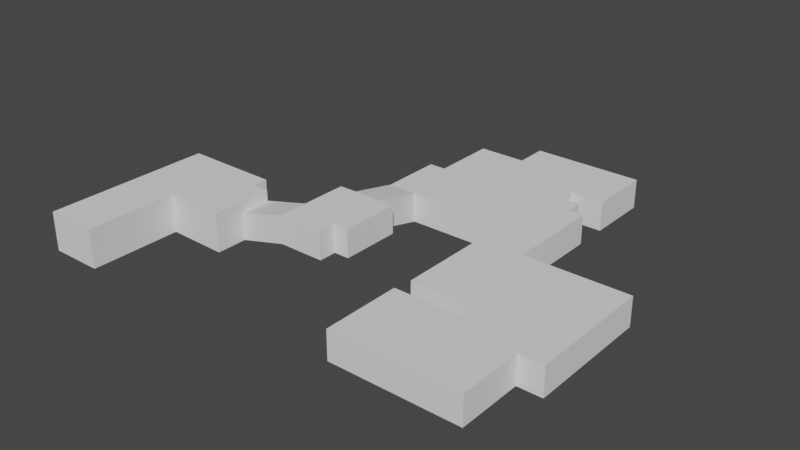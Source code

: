 # Source: Level.blend  (saved by Blender 2.81.16; exported with 4.5.12 LTS)
import bpy
from mathutils import Matrix  # noqa: F401  (used for matrix-valued properties, if any)

bpy.ops.wm.read_factory_settings(use_empty=True)
scene = bpy.context.scene
scene.name = 'Scene'

# ---- collections
col_collection = bpy.data.collections.new('Collection'); scene.collection.children.link(col_collection)

# ---- world
world_world = bpy.data.worlds.new('World'); scene.world = world_world
world_world.use_nodes = True; world_world.node_tree.nodes.clear()
_N = world_world.node_tree.nodes; _L = world_world.node_tree.links
n0 = _N.new('ShaderNodeOutputWorld'); n0.name = 'World Output'; n0.location = (300, 300)
n1 = _N.new('ShaderNodeBackground'); n1.name = 'Background'; n1.location = (10, 300)
n1.inputs[0].default_value = (0.05088, 0.05088, 0.05088, 1.0)
_L.new(n1.outputs[0], n0.inputs[0])
n0.is_active_output = True
world_world.color = (0.05088, 0.05088, 0.05088)
world_world.use_sun_shadow = False
world_world.sun_shadow_jitter_overblur = 0.0

# ---- meshes
me_plane = bpy.data.meshes.new('Plane')
me_plane.from_pydata([(-1.0, -1.0, 0.0), (1.0, -1.0, 0.0), (-1.0, 2.474, 0.0), (1.0, 2.474, 0.0), (-1.0, 5.422, 0.0), (1.0, 5.422, 0.0), (2.665, 2.42, 0.0), (2.665, 5.368, 0.0), (1.0, 4.849, 0.0), (-1.0, 4.849, 0.0), (2.665, 4.795, 0.0), (3.32, 2.42, 0.0), (3.316, 4.792, 0.0), (-1.0, 3.662, 0.0), (1.0, 3.662, 0.0), (2.665, 3.607, 0.0), (3.321, 3.606, 0.0), (-1.0, -1.0, 1.477), (1.0, -1.0, 1.477), (-1.0, 2.474, 1.477), (1.0, 2.474, 1.477), (-1.0, 5.422, 1.477), (1.0, 5.422, 1.477), (2.665, 2.42, 1.477), (2.665, 5.368, 1.477), (-1.0, 4.849, 1.477), (2.665, 4.795, 1.477), (3.32, 2.42, 1.477), (3.316, 4.792, 1.486), (-1.0, 3.662, 1.477), (3.315, 3.606, 1.486), (2.665, 3.607, 1.477)], [], [(0, 1, 3, 2), (9, 8, 5, 4), (14, 3, 6, 15), (5, 8, 10, 7), (13, 14, 8, 9), (15, 6, 11, 16), (10, 15, 16, 12), (2, 3, 14, 13), (8, 14, 15, 10), (0, 2, 19, 17), (6, 3, 20, 23), (1, 0, 17, 18), (11, 6, 23, 27), (5, 7, 24, 22), (3, 1, 18, 20), (10, 12, 28, 26), (13, 9, 25, 29), (9, 4, 21, 25), (4, 5, 22, 21), (2, 13, 29, 19), (16, 11, 27, 30), (7, 10, 26, 24), (19, 20, 18, 17), (31, 26, 28, 30), (23, 31, 30, 27), (29, 23, 20, 19), (25, 31, 23, 29), (21, 26, 31, 25), (22, 24, 26, 21)])
_uv = me_plane.uv_layers.new(name='UVMap')
_uv.uv.foreach_set('vector', [0.0, 0.0, 1.0, 0.0, 1.0, 1.0, 0.0, 1.0, 0.0, 1.0, 1.0, 1.0, 1.0, 1.0, 0.0, 1.0, 1.0, 1.0, 1.0, 1.0, 1.0, 1.0, 1.0, 1.0, 1.0, 1.0, 1.0, 1.0, 1.0, 1.0, 1.0, 1.0, 0.0, 1.0, 1.0, 1.0, 1.0, 1.0, 0.0, 1.0, 1.0, 1.0, 1.0, 1.0, 1.0, 1.0, 1.0, 1.0, 1.0, 1.0, 1.0, 1.0, 1.0, 1.0, 1.0, 1.0, 0.0, 1.0, 1.0, 1.0, 1.0, 1.0, 0.0, 1.0, 1.0, 1.0, 1.0, 1.0, 1.0, 1.0, 1.0, 1.0, 0.0, 0.0, 0.0, 1.0, 0.0, 1.0, 0.0, 0.0, 1.0, 1.0, 1.0, 1.0, 1.0, 1.0, 1.0, 1.0, 1.0, 0.0, 0.0, 0.0, 0.0, 0.0, 1.0, 0.0, 1.0, 1.0, 1.0, 1.0, 1.0, 1.0, 1.0, 1.0, 1.0, 1.0, 1.0, 1.0, 1.0, 1.0, 1.0, 1.0, 1.0, 1.0, 1.0, 0.0, 1.0, 0.0, 1.0, 1.0, 1.0, 1.0, 1.0, 1.0, 1.0, 1.0, 1.0, 1.0, 0.0, 1.0, 0.0, 1.0, 0.0, 1.0, 0.0, 1.0, 0.0, 1.0, 0.0, 1.0, 0.0, 1.0, 0.0, 1.0, 0.0, 1.0, 1.0, 1.0, 1.0, 1.0, 0.0, 1.0, 0.0, 1.0, 0.0, 1.0, 0.0, 1.0, 0.0, 1.0, 1.0, 1.0, 1.0, 1.0, 1.0, 1.0, 1.0, 1.0, 1.0, 1.0, 1.0, 1.0, 1.0, 1.0, 1.0, 1.0, 0.0, 1.0, 1.0, 1.0, 1.0, 0.0, 0.0, 0.0, 1.0, 1.0, 1.0, 1.0, 1.0, 1.0, 1.0, 1.0, 1.0, 1.0, 1.0, 1.0, 1.0, 1.0, 1.0, 1.0, 0.0, 1.0, 1.0, 1.0, 1.0, 1.0, 0.0, 1.0, 0.0, 1.0, 1.0, 1.0, 1.0, 1.0, 0.0, 1.0, 0.0, 1.0, 1.0, 1.0, 1.0, 1.0, 0.0, 1.0, 1.0, 1.0, 1.0, 1.0, 1.0, 1.0, 0.0, 1.0])
me_plane.use_remesh_fix_poles = True
me_plane.use_remesh_preserve_attributes = False
me_plane.use_mirror_vertex_groups = False
me_plane.update()
me_plane_001 = bpy.data.meshes.new('Plane.001')
me_plane_001.from_pydata([(-0.9795, -0.9989, 0.0), (2.235, -1.0, 0.8215), (-0.9879, 1.033, 0.0), (2.235, 1.0, 0.8215), (5.289, -1.0, 0.8215), (5.289, 1.0, 0.8215), (-0.9795, 0.1667, 0.0), (2.235, 0.1667, 0.8215), (5.289, 0.1667, 0.8215), (6.296, 1.0, 0.8215), (6.296, 0.1667, 0.8215), (2.235, 4.087, 0.8215), (5.289, 4.087, 0.8215), (6.296, 4.087, 0.8215), (-1.0, -0.9989, 1.84), (2.235, -1.0, 2.662), (-0.9879, 1.033, 1.84), (2.235, 1.0, 2.662), (5.289, -1.0, 2.662), (5.289, 0.1667, 2.662), (6.296, 1.0, 2.662), (6.296, 0.1667, 2.662), (2.235, 4.087, 2.662), (5.293, 4.082, 2.664), (6.296, 4.087, 2.662), (-0.9902, -0.9989, 2.547), (-0.9879, 1.033, 2.547), (3.41, 4.089, 2.672), (3.353, 4.087, 0.8179)], [], [(6, 7, 3, 2), (7, 1, 4, 8), (3, 7, 8, 5), (0, 1, 7, 6), (5, 8, 10, 9), (5, 9, 13, 12), (3, 5, 12, 28, 11), (1, 0, 14, 15), (11, 28, 27, 22), (4, 1, 15, 18), (9, 10, 21, 20), (3, 11, 22, 17), (8, 4, 18, 19), (12, 13, 24, 23), (10, 8, 19, 21), (2, 3, 17, 16), (13, 9, 20, 24), (14, 16, 17, 15), (16, 14, 25, 26), (15, 17, 19, 18), (24, 20, 23), (21, 19, 20), (22, 27, 23, 17), (19, 17, 23, 20)])
_uv = me_plane_001.uv_layers.new(name='UVMap')
_uv.uv.foreach_set('vector', [0.0, 0.5833, 1.0, 0.5833, 1.0, 1.0, 0.0, 1.0, 1.0, 0.5833, 1.0, 0.0, 1.0, 0.0, 1.0, 0.5833, 1.0, 1.0, 1.0, 0.5833, 1.0, 0.5833, 1.0, 1.0, 0.0, 0.0, 1.0, 0.0, 1.0, 0.5833, 0.0, 0.5833, 1.0, 1.0, 1.0, 0.5833, 1.0, 0.5833, 1.0, 1.0, 1.0, 1.0, 1.0, 1.0, 1.0, 1.0, 1.0, 1.0, 1.0, 1.0, 1.0, 1.0, 1.0, 1.0, 1.0, 1.0, 1.0, 1.0, 1.0, 0.0, 0.0, 0.0, 0.0, 0.0, 1.0, 0.0, 1.0, 1.0, 1.0, 1.0, 1.0, 1.0, 1.0, 1.0, 1.0, 0.0, 1.0, 0.0, 1.0, 0.0, 1.0, 0.0, 1.0, 1.0, 1.0, 0.5833, 1.0, 0.5833, 1.0, 1.0, 1.0, 1.0, 1.0, 1.0, 1.0, 1.0, 1.0, 1.0, 1.0, 0.5833, 1.0, 0.0, 1.0, 0.0, 1.0, 0.5833, 1.0, 1.0, 1.0, 1.0, 1.0, 1.0, 1.0, 1.0, 1.0, 0.5833, 1.0, 0.5833, 1.0, 0.5833, 1.0, 0.5833, 0.0, 1.0, 1.0, 1.0, 1.0, 1.0, 0.0, 1.0, 1.0, 1.0, 1.0, 1.0, 1.0, 1.0, 1.0, 1.0, 0.0, 0.0, 0.0, 1.0, 1.0, 1.0, 1.0, 0.0, 0.0, 1.0, 0.0, 0.0, 0.0, 0.0, 0.0, 1.0, 1.0, 0.0, 1.0, 1.0, 1.0, 0.5833, 1.0, 0.0, 1.0, 1.0, 1.0, 1.0, 1.0, 1.0, 1.0, 0.5833, 1.0, 0.5833, 1.0, 1.0, 1.0, 1.0, 1.0, 1.0, 1.0, 1.0, 1.0, 1.0, 1.0, 0.5833, 1.0, 1.0, 1.0, 1.0, 1.0, 1.0])
me_plane_001.use_remesh_fix_poles = True
me_plane_001.use_remesh_preserve_attributes = False
me_plane_001.use_mirror_vertex_groups = False
me_plane_001.update()
me_plane_002 = bpy.data.meshes.new('Plane.002')
me_plane_002.from_pydata([(-0.9909, -1.005, 0.8479), (1.025, -1.005, 0.8266), (-1.0, 2.404, 0.0), (1.0, 2.404, 0.0), (1.0, 6.586, 0.0), (-1.0, 6.586, 0.0), (10.77, 2.417, 0.0), (10.77, 6.586, 0.0), (9.787, 2.417, 0.0), (9.787, 6.586, 0.0), (0.1143, -1.005, 0.8442), (0.1143, 2.404, 0.0), (0.1143, 6.586, 0.0), (1.0, 7.737, 0.0), (9.787, 7.737, 0.0), (0.1143, 7.737, 0.0), (8.576, 6.586, 0.0), (7.735, 2.417, 0.0), (8.576, 7.737, 0.0), (1.0, 10.97, 0.0), (0.1143, 10.97, 0.0), (8.576, 10.97, 0.0), (1.0, 8.87, 0.0), (0.1143, 8.87, 0.0), (8.576, 8.87, 0.0), (3.318, 6.586, 0.0), (3.318, 7.737, 0.0), (3.318, 2.404, 0.0), (3.318, 10.97, 0.0), (3.318, 8.87, 0.0), (8.576, 13.16, 0.0), (3.318, 13.16, 0.0), (10.77, 10.97, 0.0), (10.77, 8.87, 0.0), (10.77, 13.16, 0.0), (-0.9319, -1.002, 2.77), (1.021, -1.01, 2.761), (-1.0, 2.404, 1.991), (1.0, 2.404, 1.991), (-1.0, 6.586, 1.991), (10.77, 2.421, 1.951), (10.77, 6.586, 1.991), (9.787, 6.586, 1.991), (0.1143, 6.586, 1.991), (9.787, 7.737, 1.991), (0.1143, 7.737, 1.991), (7.733, 2.421, 1.951), (8.576, 7.737, 1.991), (1.0, 10.97, 1.991), (0.1143, 10.97, 1.991), (0.1143, 8.87, 1.991), (8.576, 8.87, 1.991), (3.318, 2.404, 1.991), (3.318, 10.97, 1.991), (8.576, 13.16, 1.991), (3.318, 13.16, 1.991), (10.77, 10.97, 1.991), (10.77, 8.87, 1.991), (10.77, 13.16, 1.991)], [], [(10, 1, 3, 11), (11, 3, 4, 12), (9, 8, 6, 7), (16, 17, 8, 9), (2, 11, 12, 5), (0, 10, 11, 2), (12, 4, 13, 15), (16, 9, 14, 18), (25, 16, 18, 26), (25, 27, 17, 16), (23, 22, 19, 20), (29, 24, 21, 28), (26, 18, 24, 29), (15, 13, 22, 23), (13, 26, 29, 22), (22, 29, 28, 19), (4, 3, 27, 25), (4, 25, 26, 13), (28, 21, 30, 31), (30, 21, 32, 34), (21, 24, 33, 32), (10, 0, 1), (0, 2, 37, 35), (30, 34, 58, 54), (15, 23, 50, 45), (17, 27, 52, 46), (3, 1, 36, 38), (33, 24, 51, 57), (31, 30, 54, 55), (18, 14, 44, 47), (27, 3, 38, 52), (9, 7, 41, 42), (5, 12, 43, 39), (23, 20, 49, 50), (28, 31, 55, 53), (24, 18, 47, 51), (32, 33, 57, 56), (19, 28, 53, 48), (2, 5, 39, 37), (12, 15, 45, 43), (34, 32, 56, 58), (20, 19, 48, 49), (7, 6, 40, 41), (14, 9, 42, 44), (37, 38, 36, 35), (39, 43, 37), (37, 43, 38), (53, 50, 49, 48), (58, 56, 54), (57, 51, 56), (54, 56, 51), (55, 54, 51), (53, 55, 51), (50, 53, 51), (45, 50, 51), (51, 47, 45), (45, 47, 43), (44, 42, 47), (47, 42, 43), (41, 40, 42), (43, 42, 38), (52, 38, 42), (46, 52, 42), (42, 40, 46)])
_uv = me_plane_002.uv_layers.new(name='UVMap')
_uv.uv.foreach_set('vector', [0.5571, 0.0, 1.0, 0.0, 1.0, 1.0, 0.5571, 1.0, 0.5571, 1.0, 1.0, 1.0, 1.0, 1.0, 0.5571, 1.0, 1.0, 1.0, 1.0, 1.0, 1.0, 1.0, 1.0, 1.0, 1.0, 1.0, 1.0, 1.0, 1.0, 1.0, 1.0, 1.0, 0.0, 1.0, 0.5571, 1.0, 0.5571, 1.0, 0.0, 1.0, 0.0, 0.0, 0.5571, 0.0, 0.5571, 1.0, 0.0, 1.0, 0.5571, 1.0, 1.0, 1.0, 1.0, 1.0, 0.5571, 1.0, 1.0, 1.0, 1.0, 1.0, 1.0, 1.0, 1.0, 1.0, 1.0, 1.0, 1.0, 1.0, 1.0, 1.0, 1.0, 1.0, 1.0, 1.0, 1.0, 1.0, 1.0, 1.0, 1.0, 1.0, 0.5571, 1.0, 1.0, 1.0, 1.0, 1.0, 0.5571, 1.0, 1.0, 1.0, 1.0, 1.0, 1.0, 1.0, 1.0, 1.0, 1.0, 1.0, 1.0, 1.0, 1.0, 1.0, 1.0, 1.0, 0.5571, 1.0, 1.0, 1.0, 1.0, 1.0, 0.5571, 1.0, 1.0, 1.0, 1.0, 1.0, 1.0, 1.0, 1.0, 1.0, 1.0, 1.0, 1.0, 1.0, 1.0, 1.0, 1.0, 1.0, 1.0, 1.0, 1.0, 1.0, 1.0, 1.0, 1.0, 1.0, 1.0, 1.0, 1.0, 1.0, 1.0, 1.0, 1.0, 1.0, 1.0, 1.0, 1.0, 1.0, 1.0, 1.0, 1.0, 1.0, 1.0, 1.0, 1.0, 1.0, 1.0, 1.0, 1.0, 1.0, 1.0, 1.0, 1.0, 1.0, 1.0, 1.0, 1.0, 1.0, 0.5571, 0.0, 0.0, 0.0, 1.0, 0.0, 0.0, 0.0, 0.0, 1.0, 0.0, 1.0, 0.0, 0.0, 1.0, 1.0, 1.0, 1.0, 1.0, 1.0, 1.0, 1.0, 0.5571, 1.0, 0.5571, 1.0, 0.5571, 1.0, 0.5571, 1.0, 1.0, 1.0, 1.0, 1.0, 1.0, 1.0, 1.0, 1.0, 1.0, 1.0, 1.0, 0.0, 1.0, 0.0, 1.0, 1.0, 1.0, 1.0, 1.0, 1.0, 1.0, 1.0, 1.0, 1.0, 1.0, 1.0, 1.0, 1.0, 1.0, 1.0, 1.0, 1.0, 1.0, 1.0, 1.0, 1.0, 1.0, 1.0, 1.0, 1.0, 1.0, 1.0, 1.0, 1.0, 1.0, 1.0, 1.0, 1.0, 1.0, 1.0, 1.0, 1.0, 1.0, 1.0, 1.0, 1.0, 0.0, 1.0, 0.5571, 1.0, 0.5571, 1.0, 0.0, 1.0, 0.5571, 1.0, 0.5571, 1.0, 0.5571, 1.0, 0.5571, 1.0, 1.0, 1.0, 1.0, 1.0, 1.0, 1.0, 1.0, 1.0, 1.0, 1.0, 1.0, 1.0, 1.0, 1.0, 1.0, 1.0, 1.0, 1.0, 1.0, 1.0, 1.0, 1.0, 1.0, 1.0, 1.0, 1.0, 1.0, 1.0, 1.0, 1.0, 1.0, 1.0, 0.0, 1.0, 0.0, 1.0, 0.0, 1.0, 0.0, 1.0, 0.5571, 1.0, 0.5571, 1.0, 0.5571, 1.0, 0.5571, 1.0, 1.0, 1.0, 1.0, 1.0, 1.0, 1.0, 1.0, 1.0, 0.5571, 1.0, 1.0, 1.0, 1.0, 1.0, 0.5571, 1.0, 1.0, 1.0, 1.0, 1.0, 1.0, 1.0, 1.0, 1.0, 1.0, 1.0, 1.0, 1.0, 1.0, 1.0, 1.0, 1.0, 0.0, 1.0, 1.0, 1.0, 1.0, 0.0, 0.0, 0.0, 0.0, 1.0, 0.5571, 1.0, 0.0, 1.0, 0.0, 1.0, 0.5571, 1.0, 1.0, 1.0, 1.0, 1.0, 0.5571, 1.0, 0.5571, 1.0, 1.0, 1.0, 1.0, 1.0, 1.0, 1.0, 1.0, 1.0, 1.0, 1.0, 1.0, 1.0, 1.0, 1.0, 1.0, 1.0, 1.0, 1.0, 1.0, 1.0, 1.0, 1.0, 1.0, 1.0, 1.0, 1.0, 1.0, 1.0, 1.0, 1.0, 1.0, 1.0, 0.5571, 1.0, 1.0, 1.0, 1.0, 1.0, 0.5571, 1.0, 0.5571, 1.0, 1.0, 1.0, 1.0, 1.0, 1.0, 1.0, 0.5571, 1.0, 0.5571, 1.0, 1.0, 1.0, 0.5571, 1.0, 1.0, 1.0, 1.0, 1.0, 1.0, 1.0, 1.0, 1.0, 1.0, 1.0, 0.5571, 1.0, 1.0, 1.0, 1.0, 1.0, 1.0, 1.0, 0.5571, 1.0, 1.0, 1.0, 1.0, 1.0, 1.0, 1.0, 1.0, 1.0, 1.0, 1.0, 1.0, 1.0, 1.0, 1.0, 1.0, 1.0, 1.0, 1.0, 1.0, 1.0, 1.0, 1.0])
me_plane_002.use_remesh_fix_poles = True
me_plane_002.use_remesh_preserve_attributes = False
me_plane_002.use_mirror_vertex_groups = False
me_plane_002.update()
me_plane_003 = bpy.data.meshes.new('Plane.003')
me_plane_003.from_pydata([(-1.0, -0.5671, 0.0), (1.0, -0.5671, 0.0), (-1.002, 1.033, 0.0), (1.076, 1.033, 0.0), (-1.0, -4.88, 0.0), (1.0, -4.88, 0.0), (5.923, -0.5671, 0.0), (5.923, -4.88, 0.0), (1.933, -4.88, 0.0), (1.933, -0.5671, 0.0), (5.923, -6.34, 0.0), (1.933, -6.34, 0.0), (1.933, -5.689, 0.0), (5.923, -5.689, 0.0), (4.806, -4.88, 0.0), (4.806, -0.5671, 0.0), (4.806, -6.34, 0.0), (4.806, -5.689, 0.0), (1.933, -9.338, 0.0), (4.806, -9.338, 0.0), (-1.13, -6.34, 0.0), (-1.13, -5.689, 0.0), (-1.13, -9.338, 0.0), (-1.0, -0.5671, 1.336), (1.0, -0.5671, 1.336), (-1.0, 1.036, 1.336), (1.073, 1.036, 1.336), (-1.0, -4.88, 1.336), (1.0, -4.88, 1.336), (5.923, -0.5671, 1.336), (5.923, -4.88, 1.336), (1.933, -4.88, 1.336), (1.933, -0.5671, 1.336), (5.923, -6.34, 1.336), (1.933, -5.689, 1.336), (5.923, -5.689, 1.336), (4.806, -0.5671, 1.336), (4.806, -6.34, 1.336), (1.933, -9.338, 1.336), (4.806, -9.338, 1.336), (-1.13, -6.34, 1.336), (-1.13, -5.689, 1.336), (-1.13, -9.338, 1.336)], [], [(0, 1, 3, 2), (1, 0, 4, 5), (15, 14, 7, 6), (1, 5, 8, 9), (17, 12, 11, 16), (14, 8, 12, 17), (7, 14, 17, 13), (13, 17, 16, 10), (9, 8, 14, 15), (16, 11, 18, 19), (18, 11, 20, 22), (11, 12, 21, 20), (3, 1, 24, 26), (13, 10, 33, 35), (18, 22, 42, 38), (8, 5, 28, 31), (21, 12, 34, 41), (9, 15, 36, 32), (19, 18, 38, 39), (5, 4, 27, 28), (4, 0, 23, 27), (15, 6, 29, 36), (10, 16, 37, 33), (16, 19, 39, 37), (20, 21, 41, 40), (6, 7, 30, 29), (0, 2, 25, 23), (7, 13, 35, 30), (22, 20, 40, 42), (12, 8, 31, 34), (1, 9, 32, 24), (25, 26, 24, 23), (28, 27, 23, 24), (32, 31, 28, 24), (35, 34, 31, 30), (32, 36, 30, 31), (30, 36, 29), (41, 34, 40), (42, 40, 34), (38, 42, 34), (38, 34, 37, 39), (37, 34, 35, 33)])
_uv = me_plane_003.uv_layers.new(name='UVMap')
_uv.uv.foreach_set('vector', [0.0, 0.0, 1.0, 0.0, 1.0, 1.0, 0.0, 1.0, 1.0, 0.0, 0.0, 0.0, 0.0, 0.0, 1.0, 0.0, 1.0, 0.0, 1.0, 0.0, 1.0, 0.0, 1.0, 0.0, 1.0, 0.0, 1.0, 0.0, 1.0, 0.0, 1.0, 0.0, 1.0, 0.0, 1.0, 0.0, 1.0, 0.0, 1.0, 0.0, 1.0, 0.0, 1.0, 0.0, 1.0, 0.0, 1.0, 0.0, 1.0, 0.0, 1.0, 0.0, 1.0, 0.0, 1.0, 0.0, 1.0, 0.0, 1.0, 0.0, 1.0, 0.0, 1.0, 0.0, 1.0, 0.0, 1.0, 0.0, 1.0, 0.0, 1.0, 0.0, 1.0, 0.0, 1.0, 0.0, 1.0, 0.0, 1.0, 0.0, 1.0, 0.0, 1.0, 0.0, 1.0, 0.0, 1.0, 0.0, 1.0, 0.0, 1.0, 0.0, 1.0, 0.0, 1.0, 0.0, 1.0, 1.0, 1.0, 0.0, 1.0, 0.0, 1.0, 1.0, 1.0, 0.0, 1.0, 0.0, 1.0, 0.0, 1.0, 0.0, 1.0, 0.0, 1.0, 0.0, 1.0, 0.0, 1.0, 0.0, 1.0, 0.0, 1.0, 0.0, 1.0, 0.0, 1.0, 0.0, 1.0, 0.0, 1.0, 0.0, 1.0, 0.0, 1.0, 0.0, 1.0, 0.0, 1.0, 0.0, 1.0, 0.0, 1.0, 0.0, 1.0, 0.0, 1.0, 0.0, 1.0, 0.0, 1.0, 0.0, 1.0, 0.0, 0.0, 0.0, 0.0, 0.0, 1.0, 0.0, 0.0, 0.0, 0.0, 0.0, 0.0, 0.0, 0.0, 0.0, 1.0, 0.0, 1.0, 0.0, 1.0, 0.0, 1.0, 0.0, 1.0, 0.0, 1.0, 0.0, 1.0, 0.0, 1.0, 0.0, 1.0, 0.0, 1.0, 0.0, 1.0, 0.0, 1.0, 0.0, 1.0, 0.0, 1.0, 0.0, 1.0, 0.0, 1.0, 0.0, 1.0, 0.0, 1.0, 0.0, 1.0, 0.0, 1.0, 0.0, 0.0, 0.0, 0.0, 1.0, 0.0, 1.0, 0.0, 0.0, 1.0, 0.0, 1.0, 0.0, 1.0, 0.0, 1.0, 0.0, 1.0, 0.0, 1.0, 0.0, 1.0, 0.0, 1.0, 0.0, 1.0, 0.0, 1.0, 0.0, 1.0, 0.0, 1.0, 0.0, 1.0, 0.0, 1.0, 0.0, 1.0, 0.0, 1.0, 0.0, 0.0, 1.0, 1.0, 1.0, 1.0, 0.0, 0.0, 0.0, 1.0, 0.0, 0.0, 0.0, 0.0, 0.0, 1.0, 0.0, 1.0, 0.0, 1.0, 0.0, 1.0, 0.0, 1.0, 0.0, 1.0, 0.0, 1.0, 0.0, 1.0, 0.0, 1.0, 0.0, 1.0, 0.0, 1.0, 0.0, 1.0, 0.0, 1.0, 0.0, 1.0, 0.0, 1.0, 0.0, 1.0, 0.0, 1.0, 0.0, 1.0, 0.0, 1.0, 0.0, 1.0, 0.0, 1.0, 0.0, 1.0, 0.0, 1.0, 0.0, 1.0, 0.0, 1.0, 0.0, 1.0, 0.0, 1.0, 0.0, 1.0, 0.0, 1.0, 0.0, 1.0, 0.0, 1.0, 0.0, 1.0, 0.0, 1.0, 0.0])
me_plane_003.use_remesh_fix_poles = True
me_plane_003.use_remesh_preserve_attributes = False
me_plane_003.use_mirror_vertex_groups = False
me_plane_003.update()

# ---- objects
ob_plane = bpy.data.objects.new('Plane', me_plane)
ob_plane_001 = bpy.data.objects.new('Plane.001', me_plane_001)
ob_plane_002 = bpy.data.objects.new('Plane.002', me_plane_002)
ob_plane_003 = bpy.data.objects.new('Plane.003', me_plane_003)

# ---- transforms, parenting, visibility, modifiers, constraints
ob_plane.location = (-7.316, -8.162, 0.0)
ob_plane.lineart.crease_threshold = 0.0
_m = ob_plane.modifiers.new('Decimate', 'DECIMATE')
_m.ratio = 0.5432
ob_plane_001.location = (-3.424, -3.973, 0.0)
ob_plane_001.scale = (0.5834, 0.5834, 0.5834)
ob_plane_001.lineart.crease_threshold = 0.0
_m = ob_plane_001.modifiers.new('Decimate', 'DECIMATE')
_m.ratio = 0.8201
ob_plane_002.location = (-0.91, -1.024, 0.0)
ob_plane_002.scale = (0.5628, 0.5628, 0.5628)
ob_plane_002.lineart.crease_threshold = 0.0
_m = ob_plane_002.modifiers.new('Decimate', 'DECIMATE')
_m.ratio = 0.6115
ob_plane_003.location = (4.265, -0.5119, 0.0)
ob_plane_003.scale = (0.821, 0.821, 0.821)
ob_plane_003.lineart.crease_threshold = 0.0
_m = ob_plane_003.modifiers.new('Decimate', 'DECIMATE')
_m.ratio = 0.5683

# ---- collection membership
col_collection.objects.link(ob_plane)
col_collection.objects.link(ob_plane_001)
col_collection.objects.link(ob_plane_002)
col_collection.objects.link(ob_plane_003)

# ---- scene / render settings (as saved in the file)
scene.frame_start = 1; scene.frame_end = 250; scene.frame_set(1)
scene.render.engine = 'BLENDER_EEVEE_NEXT'
scene.cycles.use_denoising = False
scene.cycles.samples = 128
scene.cycles.sampling_pattern = 'TABULATED_SOBOL'
scene.cycles.use_adaptive_sampling = False
scene.cycles.use_light_tree = False
scene.view_settings.view_transform = 'Filmic'
bpy.context.view_layer.update()

# ---- added for rendering (the .blend has no active camera and no usable light): camera, sun
cam_auto = bpy.data.cameras.new('AutoCamera')
cam_auto.lens = 50.0
cam_auto.sensor_width = 36.0
cam_auto.clip_end = 1000.0
ob_auto_camera = bpy.data.objects.new('AutoCamera', cam_auto)
scene.collection.objects.link(ob_auto_camera)
ob_auto_camera.location = (22.0705, -27.3887, 18.1109)
ob_auto_camera.rotation_euler = (1.09748, -7.21219e-08, 0.694738)
scene.camera = ob_auto_camera
light_auto_sun = bpy.data.lights.new('AutoSun', 'SUN')
light_auto_sun.energy = 3.0
light_auto_sun.angle = 0.0523599
ob_auto_sun = bpy.data.objects.new('AutoSun', light_auto_sun)
scene.collection.objects.link(ob_auto_sun)
ob_auto_sun.rotation_euler = (0.872665, 0.174533, 0.523599)
bpy.context.view_layer.update()
